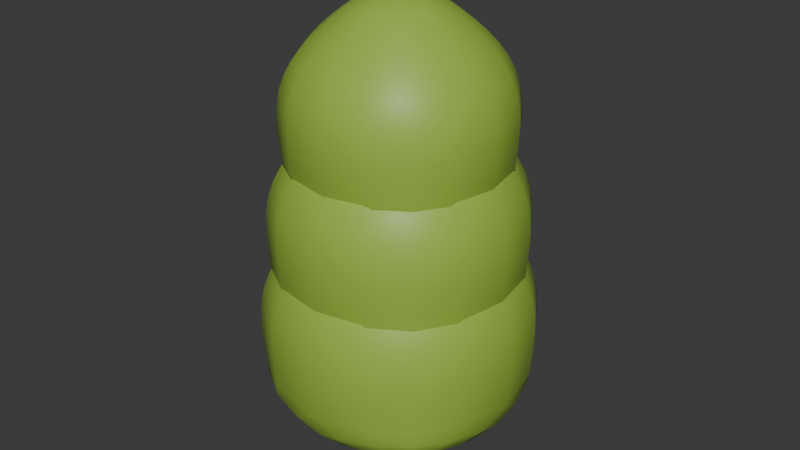 # Source: 02_ThirdTree.blend  (saved by Blender 4.4.32; exported with 4.5.12 LTS)
import bpy
from mathutils import Matrix  # noqa: F401  (used for matrix-valued properties, if any)

bpy.ops.wm.read_factory_settings(use_empty=True)
scene = bpy.context.scene
scene.name = 'Scene'

# ---- materials (node trees are filled in below, after node groups)
mat_leaf_001 = bpy.data.materials.new('LEAF.001')
mat_tree = bpy.data.materials.new('Tree')
mat_tree_1 = bpy.data.materials.new('Tree_1')

# ---- material node trees
mat_leaf_001.use_nodes = True; mat_leaf_001.node_tree.nodes.clear()
_N = mat_leaf_001.node_tree.nodes; _L = mat_leaf_001.node_tree.links
n0 = _N.new('ShaderNodeBsdfPrincipled'); n0.name = 'Principled BSDF'; n0.location = (10, 300)
n0.inputs[0].default_value = (0.3141, 0.5131, 0.05915, 1.0)
n1 = _N.new('ShaderNodeOutputMaterial'); n1.name = 'Material Output'; n1.location = (300, 300)
_L.new(n0.outputs[0], n1.inputs[0])
n1.is_active_output = True
mat_tree.use_nodes = True; mat_tree.node_tree.nodes.clear()
_N = mat_tree.node_tree.nodes; _L = mat_tree.node_tree.links
n0 = _N.new('ShaderNodeBsdfPrincipled'); n0.name = 'Principled BSDF'; n0.location = (10, 300)
n0.inputs[0].default_value = (0.1936, 0.06567, 0.01096, 1.0)
n0.inputs[2].default_value = 1.0
n0.inputs[3].default_value = 1.0
n1 = _N.new('ShaderNodeOutputMaterial'); n1.name = 'Material Output'; n1.location = (300, 300)
_L.new(n0.outputs[0], n1.inputs[0])
n1.is_active_output = True
mat_tree_1.use_nodes = True; mat_tree_1.node_tree.nodes.clear()
_N = mat_tree_1.node_tree.nodes; _L = mat_tree_1.node_tree.links
n0 = _N.new('ShaderNodeBsdfPrincipled'); n0.name = 'Principled BSDF'; n0.location = (10, 300)
n0.inputs[0].default_value = (0.147, 0.04666, 0.003676, 1.0)
n0.inputs[2].default_value = 1.0
n1 = _N.new('ShaderNodeOutputMaterial'); n1.name = 'Material Output'; n1.location = (300, 300)
_L.new(n0.outputs[0], n1.inputs[0])
n1.is_active_output = True

# ---- world
world_world = bpy.data.worlds.new('World'); scene.world = world_world
world_world.use_nodes = True; world_world.node_tree.nodes.clear()
_N = world_world.node_tree.nodes; _L = world_world.node_tree.links
n0 = _N.new('ShaderNodeOutputWorld'); n0.name = 'World Output'; n0.location = (300, 300)
n1 = _N.new('ShaderNodeBackground'); n1.name = 'Background'; n1.location = (10, 300)
n1.inputs[0].default_value = (0.05088, 0.05088, 0.05088, 1.0)
_L.new(n1.outputs[0], n0.inputs[0])
n0.is_active_output = True
world_world.color = (0.05088, 0.05088, 0.05088)
world_world.sun_shadow_jitter_overblur = 0.0

# ---- meshes
me_cube_007 = bpy.data.meshes.new('Cube.007')
me_cube_007.from_pydata([(-1.482, -1.482, -0.715), (-1.481, -1.481, 0.8265), (-1.482, 1.482, -0.715), (-1.481, 1.481, 0.8265), (1.482, -1.482, -0.715), (1.481, -1.481, 0.8265), (1.482, 1.482, -0.715), (1.481, 1.481, 0.8265), (-1.699, -1.699, 0.192), (-1.699, 1.699, 0.192), (1.699, 1.699, 0.192), (1.699, -1.699, 0.192), (-0.7607, -0.7607, 1.358), (-0.7607, 0.7607, 1.358), (0.7607, -0.7607, 1.358), (0.7607, 0.7607, 1.358), (0.0, 0.0, 1.734), (-1.482, 1.253e-08, -0.715), (8.351e-09, 1.482, -0.715), (1.482, 1.253e-08, -0.715), (8.351e-09, -1.482, -0.715), (5.075e-09, 7.612e-09, -1.265)], [], [(8, 1, 3, 9), (9, 3, 7, 10), (10, 7, 5, 11), (11, 5, 1, 8), (21, 19, 4, 20), (3, 1, 12, 13), (4, 11, 8, 0, 20), (6, 10, 11, 4, 19), (2, 9, 10, 6, 18), (0, 8, 9, 2, 17), (14, 15, 16), (1, 5, 14, 12), (7, 3, 13, 15), (5, 7, 15, 14), (13, 12, 16), (12, 14, 16), (15, 13, 16), (17, 21, 20, 0), (2, 18, 21, 17), (18, 6, 19, 21)])
me_cube_007.polygons.foreach_set('use_smooth', [True] * 20)
me_cube_007.attributes.new('crease_vert', 'FLOAT', 'POINT').data.foreach_set('value', [0.0, 0.0, 0.0, 0.0, 0.0, 0.0, 0.0, 0.0, 0.0, 0.0, 0.0, 0.0, 0.0, 0.0, 0.0, 0.0, 0.0, 0.2, 0.2, 0.2, 0.2, 0.0])
_uv = me_cube_007.uv_layers.new(name='UVMap')
_uv.uv.foreach_set('vector', [0.5, 0.0, 0.625, 0.0, 0.625, 0.25, 0.5, 0.25, 0.5, 0.25, 0.625, 0.25, 0.625, 0.5, 0.5, 0.5, 0.5, 0.5, 0.625, 0.5, 0.625, 0.75, 0.5, 0.75, 0.5, 0.75, 0.625, 0.75, 0.625, 1.0, 0.5, 1.0, 0.25, 0.625, 0.375, 0.625, 0.375, 0.75, 0.25, 0.75, 0.625, 0.25, 0.625, 0.0, 0.625, 0.0, 0.625, 0.25, 0.375, 0.75, 0.5, 0.75, 0.5, 1.0, 0.375, 1.0, 0.375, 0.875, 0.375, 0.5, 0.5, 0.5, 0.5, 0.75, 0.375, 0.75, 0.375, 0.625, 0.375, 0.25, 0.5, 0.25, 0.5, 0.5, 0.375, 0.5, 0.375, 0.375, 0.375, 0.0, 0.5, 0.0, 0.5, 0.25, 0.375, 0.25, 0.375, 0.125, 0.625, 0.75, 0.625, 0.5, 0.625, 0.75, 0.625, 1.0, 0.625, 0.75, 0.625, 0.75, 0.625, 1.0, 0.625, 0.5, 0.625, 0.25, 0.625, 0.25, 0.625, 0.5, 0.625, 0.75, 0.625, 0.5, 0.625, 0.5, 0.625, 0.75, 0.625, 0.25, 0.625, 0.0, 0.625, 0.25, 0.625, 1.0, 0.625, 0.75, 0.625, 1.0, 0.625, 0.5, 0.625, 0.25, 0.625, 0.5, 0.125, 0.625, 0.25, 0.625, 0.25, 0.75, 0.125, 0.75, 0.125, 0.5, 0.25, 0.5, 0.25, 0.625, 0.125, 0.625, 0.25, 0.5, 0.375, 0.5, 0.375, 0.625, 0.25, 0.625])
me_cube_007.materials.append(mat_leaf_001)
me_cube_007.update()
me_cube_006 = bpy.data.meshes.new('Cube.006')
me_cube_006.from_pydata([(-1.482, -1.482, -0.715), (-1.481, -1.481, 0.8265), (-1.482, 1.482, -0.715), (-1.481, 1.481, 0.8265), (1.482, -1.482, -0.715), (1.481, -1.481, 0.8265), (1.482, 1.482, -0.715), (1.481, 1.481, 0.8265), (-1.699, -1.699, 0.192), (-1.699, 1.699, 0.192), (1.699, 1.699, 0.192), (1.699, -1.699, 0.192), (-0.7607, -0.7607, 1.358), (-0.7607, 0.7607, 1.358), (0.7607, -0.7607, 1.358), (0.7607, 0.7607, 1.358), (0.0, 0.0, 1.734), (-1.482, 1.253e-08, -0.715), (8.351e-09, 1.482, -0.715), (1.482, 1.253e-08, -0.715), (8.351e-09, -1.482, -0.715), (5.075e-09, 7.612e-09, -1.265)], [], [(8, 1, 3, 9), (9, 3, 7, 10), (10, 7, 5, 11), (11, 5, 1, 8), (21, 19, 4, 20), (3, 1, 12, 13), (4, 11, 8, 0, 20), (6, 10, 11, 4, 19), (2, 9, 10, 6, 18), (0, 8, 9, 2, 17), (14, 15, 16), (1, 5, 14, 12), (7, 3, 13, 15), (5, 7, 15, 14), (13, 12, 16), (12, 14, 16), (15, 13, 16), (17, 21, 20, 0), (2, 18, 21, 17), (18, 6, 19, 21)])
me_cube_006.polygons.foreach_set('use_smooth', [True] * 20)
me_cube_006.attributes.new('crease_vert', 'FLOAT', 'POINT').data.foreach_set('value', [0.0, 0.0, 0.0, 0.0, 0.0, 0.0, 0.0, 0.0, 0.0, 0.0, 0.0, 0.0, 0.0, 0.0, 0.0, 0.0, 0.0, 0.2, 0.2, 0.2, 0.2, 0.0])
_uv = me_cube_006.uv_layers.new(name='UVMap')
_uv.uv.foreach_set('vector', [0.5, 0.0, 0.625, 0.0, 0.625, 0.25, 0.5, 0.25, 0.5, 0.25, 0.625, 0.25, 0.625, 0.5, 0.5, 0.5, 0.5, 0.5, 0.625, 0.5, 0.625, 0.75, 0.5, 0.75, 0.5, 0.75, 0.625, 0.75, 0.625, 1.0, 0.5, 1.0, 0.25, 0.625, 0.375, 0.625, 0.375, 0.75, 0.25, 0.75, 0.625, 0.25, 0.625, 0.0, 0.625, 0.0, 0.625, 0.25, 0.375, 0.75, 0.5, 0.75, 0.5, 1.0, 0.375, 1.0, 0.375, 0.875, 0.375, 0.5, 0.5, 0.5, 0.5, 0.75, 0.375, 0.75, 0.375, 0.625, 0.375, 0.25, 0.5, 0.25, 0.5, 0.5, 0.375, 0.5, 0.375, 0.375, 0.375, 0.0, 0.5, 0.0, 0.5, 0.25, 0.375, 0.25, 0.375, 0.125, 0.625, 0.75, 0.625, 0.5, 0.625, 0.75, 0.625, 1.0, 0.625, 0.75, 0.625, 0.75, 0.625, 1.0, 0.625, 0.5, 0.625, 0.25, 0.625, 0.25, 0.625, 0.5, 0.625, 0.75, 0.625, 0.5, 0.625, 0.5, 0.625, 0.75, 0.625, 0.25, 0.625, 0.0, 0.625, 0.25, 0.625, 1.0, 0.625, 0.75, 0.625, 1.0, 0.625, 0.5, 0.625, 0.25, 0.625, 0.5, 0.125, 0.625, 0.25, 0.625, 0.25, 0.75, 0.125, 0.75, 0.125, 0.5, 0.25, 0.5, 0.25, 0.625, 0.125, 0.625, 0.25, 0.5, 0.375, 0.5, 0.375, 0.625, 0.25, 0.625])
me_cube_006.materials.append(mat_leaf_001)
me_cube_006.update()
me_cube_003 = bpy.data.meshes.new('Cube.003')
me_cube_003.from_pydata([(-1.482, -1.482, -0.715), (-1.481, -1.481, 0.8265), (-1.482, 1.482, -0.715), (-1.481, 1.481, 0.8265), (1.482, -1.482, -0.715), (1.481, -1.481, 0.8265), (1.482, 1.482, -0.715), (1.481, 1.481, 0.8265), (-1.699, -1.699, 0.192), (-1.699, 1.699, 0.192), (1.699, 1.699, 0.192), (1.699, -1.699, 0.192), (-0.7607, -0.7607, 1.358), (-0.7607, 0.7607, 1.358), (0.7607, -0.7607, 1.358), (0.7607, 0.7607, 1.358), (0.0, 0.0, 1.734), (-1.482, 1.253e-08, -0.715), (8.351e-09, 1.482, -0.715), (1.482, 1.253e-08, -0.715), (8.351e-09, -1.482, -0.715), (5.075e-09, 7.612e-09, -1.265)], [], [(8, 1, 3, 9), (9, 3, 7, 10), (10, 7, 5, 11), (11, 5, 1, 8), (21, 19, 4, 20), (3, 1, 12, 13), (4, 11, 8, 0, 20), (6, 10, 11, 4, 19), (2, 9, 10, 6, 18), (0, 8, 9, 2, 17), (14, 15, 16), (1, 5, 14, 12), (7, 3, 13, 15), (5, 7, 15, 14), (13, 12, 16), (12, 14, 16), (15, 13, 16), (17, 21, 20, 0), (2, 18, 21, 17), (18, 6, 19, 21)])
me_cube_003.polygons.foreach_set('use_smooth', [True] * 20)
me_cube_003.attributes.new('crease_vert', 'FLOAT', 'POINT').data.foreach_set('value', [0.0, 0.0, 0.0, 0.0, 0.0, 0.0, 0.0, 0.0, 0.0, 0.0, 0.0, 0.0, 0.0, 0.0, 0.0, 0.0, 0.0, 0.2, 0.2, 0.2, 0.2, 0.0])
_uv = me_cube_003.uv_layers.new(name='UVMap')
_uv.uv.foreach_set('vector', [0.5, 0.0, 0.625, 0.0, 0.625, 0.25, 0.5, 0.25, 0.5, 0.25, 0.625, 0.25, 0.625, 0.5, 0.5, 0.5, 0.5, 0.5, 0.625, 0.5, 0.625, 0.75, 0.5, 0.75, 0.5, 0.75, 0.625, 0.75, 0.625, 1.0, 0.5, 1.0, 0.25, 0.625, 0.375, 0.625, 0.375, 0.75, 0.25, 0.75, 0.625, 0.25, 0.625, 0.0, 0.625, 0.0, 0.625, 0.25, 0.375, 0.75, 0.5, 0.75, 0.5, 1.0, 0.375, 1.0, 0.375, 0.875, 0.375, 0.5, 0.5, 0.5, 0.5, 0.75, 0.375, 0.75, 0.375, 0.625, 0.375, 0.25, 0.5, 0.25, 0.5, 0.5, 0.375, 0.5, 0.375, 0.375, 0.375, 0.0, 0.5, 0.0, 0.5, 0.25, 0.375, 0.25, 0.375, 0.125, 0.625, 0.75, 0.625, 0.5, 0.625, 0.75, 0.625, 1.0, 0.625, 0.75, 0.625, 0.75, 0.625, 1.0, 0.625, 0.5, 0.625, 0.25, 0.625, 0.25, 0.625, 0.5, 0.625, 0.75, 0.625, 0.5, 0.625, 0.5, 0.625, 0.75, 0.625, 0.25, 0.625, 0.0, 0.625, 0.25, 0.625, 1.0, 0.625, 0.75, 0.625, 1.0, 0.625, 0.5, 0.625, 0.25, 0.625, 0.5, 0.125, 0.625, 0.25, 0.625, 0.25, 0.75, 0.125, 0.75, 0.125, 0.5, 0.25, 0.5, 0.25, 0.625, 0.125, 0.625, 0.25, 0.5, 0.375, 0.5, 0.375, 0.625, 0.25, 0.625])
me_cube_003.materials.append(mat_leaf_001)
me_cube_003.update()
me_cube_013 = bpy.data.meshes.new('Cube.013')
me_cube_013.from_pydata([(1.284, -1.284, -3.31), (-1.284, -1.284, -3.31), (-1.284, 1.284, -3.31), (1.284, 1.284, -3.31), (0.5956, -0.5956, 3.314), (-0.5956, -0.5956, 3.314), (-0.5956, 0.5956, 3.314), (0.5956, 0.5956, 3.314), (1.072, -1.072, -2.271), (-1.072, -1.072, -2.271), (-1.072, 1.072, -2.271), (1.072, 1.072, -2.271), (0.9319, -0.9319, -0.6289), (-0.9319, -0.9319, -0.6289), (-0.9319, 0.9319, -0.6289), (0.9319, 0.9319, -0.6289), (0.8103, -0.8103, 0.797), (-0.8103, -0.8103, 0.797), (-0.8103, 0.8103, 0.797), (0.8103, 0.8103, 0.797), (0.6993, -0.6993, 2.098), (-0.6993, -0.6993, 2.098), (-0.6993, 0.6993, 2.098), (0.6993, 0.6993, 2.098)], [], [(0, 1, 2, 3), (8, 9, 1, 0), (9, 10, 2, 1), (10, 11, 3, 2), (11, 8, 0, 3), (12, 13, 9, 8), (13, 14, 10, 9), (14, 15, 11, 10), (15, 12, 8, 11), (16, 17, 13, 12), (17, 18, 14, 13), (18, 19, 15, 14), (19, 16, 12, 15), (20, 21, 17, 16), (21, 22, 18, 17), (22, 23, 19, 18), (23, 20, 16, 19), (4, 5, 21, 20), (5, 6, 22, 21), (6, 7, 23, 22), (7, 4, 20, 23), (4, 7, 6, 5)])
me_cube_013.polygons.foreach_set('use_smooth', [True] * 22)
me_cube_013.polygons.foreach_set('material_index', [1, 1, 1, 1, 1, 1, 1, 1, 1, 1, 1, 1, 1, 1, 1, 1, 1, 1, 1, 1, 1, 1])
me_cube_013.materials.append(mat_tree)
me_cube_013.materials.append(mat_tree_1)
me_cube_013.update()

# ---- objects
ob_02_thirdtree03 = bpy.data.objects.new('02_ThirdTree03', me_cube_007)
ob_02_thirdtree02 = bpy.data.objects.new('02_ThirdTree02', me_cube_006)
ob_02_thirdtree01 = bpy.data.objects.new('02_ThirdTree01', me_cube_003)
ob_02_thirdtree00 = bpy.data.objects.new('02_ThirdTree00', me_cube_013)

# ---- transforms, parenting, visibility, modifiers, constraints
ob_02_thirdtree03.parent = ob_02_thirdtree00
ob_02_thirdtree03.matrix_parent_inverse = Matrix(((3.803, -0.0, 0.0, 33.95), (-0.0, 3.803, -0.0, 34.05), (-0.0, 0.0, 10.61, -4.716), (-0.0, 0.0, -0.0, 1.0)))
ob_02_thirdtree03.location = (-8.929, -8.928, 0.6281)
ob_02_thirdtree03.scale = (0.3713, 0.3713, 0.4258)
_m = ob_02_thirdtree03.modifiers.new('Subdivision', 'SUBSURF')
ob_02_thirdtree02.parent = ob_02_thirdtree00
ob_02_thirdtree02.matrix_parent_inverse = Matrix(((3.803, -0.0, 0.0, 33.95), (-0.0, 3.803, -0.0, 34.05), (-0.0, 0.0, 10.61, -4.716), (-0.0, 0.0, -0.0, 1.0)))
ob_02_thirdtree02.location = (-8.929, -8.928, 1.057)
ob_02_thirdtree02.scale = (0.3436, 0.3436, 0.3941)
_m = ob_02_thirdtree02.modifiers.new('Subdivision', 'SUBSURF')
ob_02_thirdtree01.parent = ob_02_thirdtree00
ob_02_thirdtree01.matrix_parent_inverse = Matrix(((3.803, -0.0, 0.0, 33.95), (-0.0, 3.803, -0.0, 34.05), (-0.0, 0.0, 10.61, -4.716), (-0.0, 0.0, -0.0, 1.0)))
ob_02_thirdtree01.location = (-8.929, -8.928, 1.508)
ob_02_thirdtree01.scale = (0.3026, 0.3026, 0.347)
_m = ob_02_thirdtree01.modifiers.new('Subdivision', 'SUBSURF')
ob_02_thirdtree00.location = (0.0, 0.0, 0.274)
ob_02_thirdtree00.scale = (0.2629, 0.2629, 0.09423)
_m = ob_02_thirdtree00.modifiers.new('Subdivision', 'SUBSURF')

# ---- collection membership
scene.collection.objects.link(ob_02_thirdtree03)
scene.collection.objects.link(ob_02_thirdtree02)
scene.collection.objects.link(ob_02_thirdtree01)
scene.collection.objects.link(ob_02_thirdtree00)

# ---- scene / render settings (as saved in the file)
scene.frame_start = 1; scene.frame_end = 250; scene.frame_set(1)
scene.render.engine = 'BLENDER_EEVEE_NEXT'
bpy.context.view_layer.update()

# ---- added for rendering (the .blend has no active camera and no usable light): camera, sun
cam_auto = bpy.data.cameras.new('AutoCamera')
cam_auto.lens = 50.0
cam_auto.sensor_width = 36.0
cam_auto.clip_end = 1000.0
ob_auto_camera = bpy.data.objects.new('AutoCamera', cam_auto)
scene.collection.objects.link(ob_auto_camera)
ob_auto_camera.location = (2.4912, -2.96849, 2.92416)
ob_auto_camera.rotation_euler = (1.09748, -7.21219e-08, 0.694738)
scene.camera = ob_auto_camera
light_auto_sun = bpy.data.lights.new('AutoSun', 'SUN')
light_auto_sun.energy = 3.0
light_auto_sun.angle = 0.0523599
ob_auto_sun = bpy.data.objects.new('AutoSun', light_auto_sun)
scene.collection.objects.link(ob_auto_sun)
ob_auto_sun.rotation_euler = (0.872665, 0.174533, 0.523599)
bpy.context.view_layer.update()
